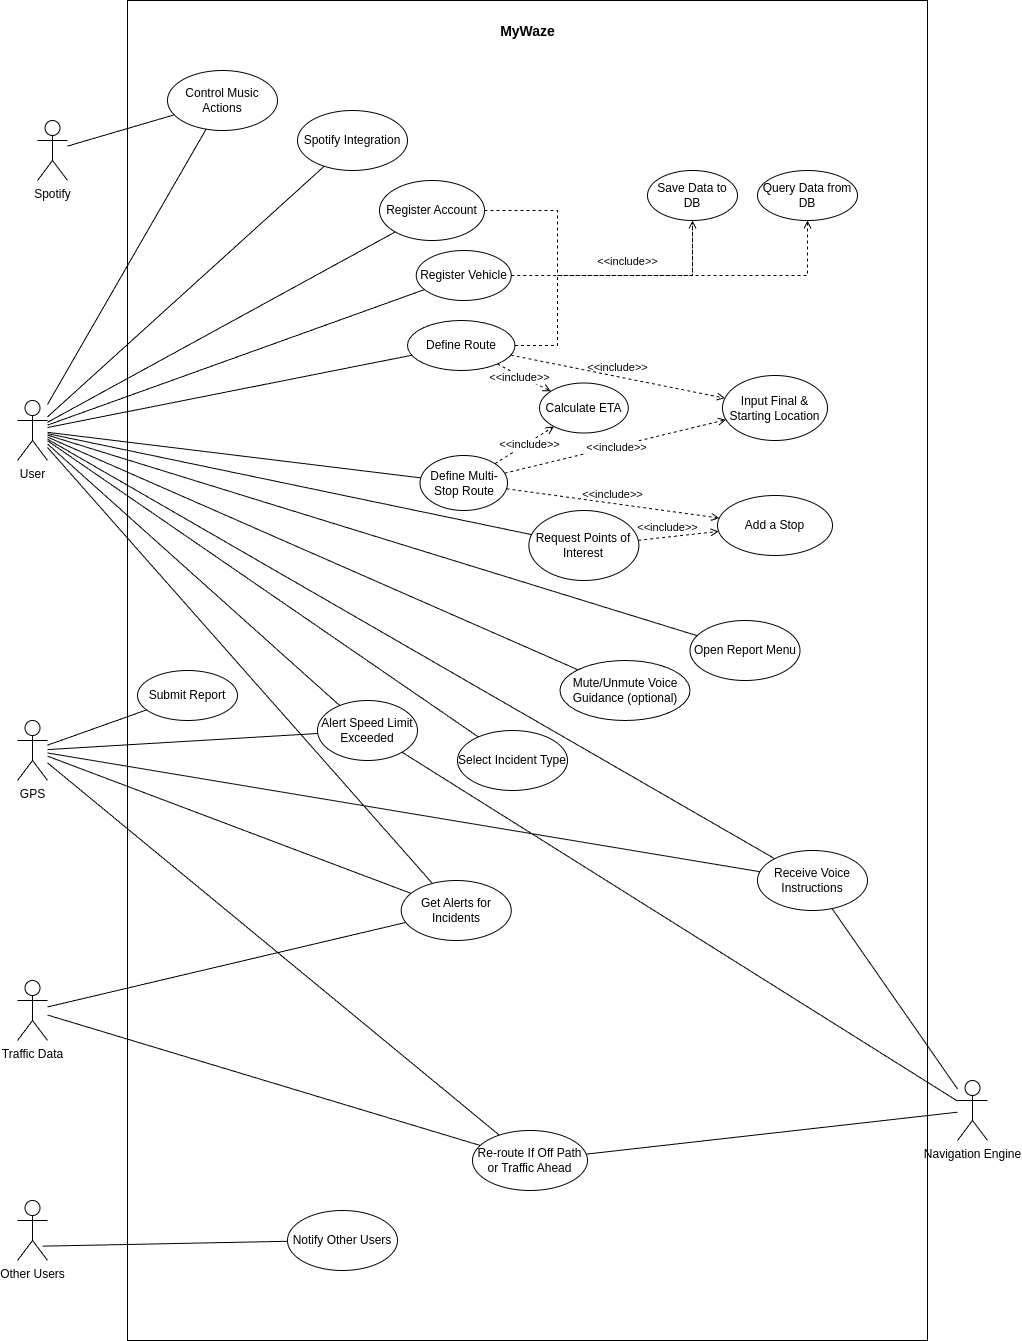

The diagram above was exported from draw.io. Its source (the exported page's mxGraphModel, read from the mxfile embedded in the PNG):
<mxGraphModel dx="2060" dy="894" grid="1" gridSize="10" guides="1" tooltips="1" connect="1" arrows="1" fold="1" page="1" pageScale="1" pageWidth="1654" pageHeight="2336" math="0" shadow="0">
  <root>
    <mxCell id="0" />
    <mxCell id="1" parent="0" />
    <mxCell id="lGtn-BnxQWjLCPMU3sU2-4" value="" style="rounded=0;whiteSpace=wrap;html=1;" parent="1" vertex="1">
      <mxGeometry x="470" y="130" width="800" height="1340" as="geometry" />
    </mxCell>
    <mxCell id="lGtn-BnxQWjLCPMU3sU2-5" value="&lt;h2&gt;&lt;font style=&quot;font-size: 14px;&quot;&gt;MyWaze&lt;/font&gt;&lt;/h2&gt;" style="text;html=1;align=center;verticalAlign=middle;resizable=0;points=[];autosize=1;strokeColor=none;fillColor=none;" parent="1" vertex="1">
      <mxGeometry x="830" y="130" width="80" height="60" as="geometry" />
    </mxCell>
    <mxCell id="lGtn-BnxQWjLCPMU3sU2-6" value="User" style="shape=umlActor;html=1;verticalLabelPosition=bottom;verticalAlign=top;align=center;" parent="1" vertex="1">
      <mxGeometry x="360" y="530" width="30" height="60" as="geometry" />
    </mxCell>
    <mxCell id="lGtn-BnxQWjLCPMU3sU2-7" value="Spotify" style="shape=umlActor;html=1;verticalLabelPosition=bottom;verticalAlign=top;align=center;" parent="1" vertex="1">
      <mxGeometry x="380" y="250" width="30" height="60" as="geometry" />
    </mxCell>
    <mxCell id="lGtn-BnxQWjLCPMU3sU2-8" value="GPS" style="shape=umlActor;html=1;verticalLabelPosition=bottom;verticalAlign=top;align=center;" parent="1" vertex="1">
      <mxGeometry x="360" y="850" width="30" height="60" as="geometry" />
    </mxCell>
    <mxCell id="lGtn-BnxQWjLCPMU3sU2-9" value="Other Users" style="shape=umlActor;html=1;verticalLabelPosition=bottom;verticalAlign=top;align=center;" parent="1" vertex="1">
      <mxGeometry x="360" y="1330" width="30" height="60" as="geometry" />
    </mxCell>
    <mxCell id="lGtn-BnxQWjLCPMU3sU2-10" value="Traffic Data" style="shape=umlActor;html=1;verticalLabelPosition=bottom;verticalAlign=top;align=center;" parent="1" vertex="1">
      <mxGeometry x="360" y="1110" width="30" height="60" as="geometry" />
    </mxCell>
    <mxCell id="lGtn-BnxQWjLCPMU3sU2-11" value="Navigation Engine" style="shape=umlActor;html=1;verticalLabelPosition=bottom;verticalAlign=top;align=center;" parent="1" vertex="1">
      <mxGeometry x="1300" y="1210" width="30" height="60" as="geometry" />
    </mxCell>
    <mxCell id="lGtn-BnxQWjLCPMU3sU2-13" value="Register Account" style="ellipse;whiteSpace=wrap;html=1;" parent="1" vertex="1">
      <mxGeometry x="722" y="310" width="105" height="60" as="geometry" />
    </mxCell>
    <mxCell id="lGtn-BnxQWjLCPMU3sU2-15" value="Request Points of Interest" style="ellipse;whiteSpace=wrap;html=1;" parent="1" vertex="1">
      <mxGeometry x="871.37" y="640" width="110" height="70" as="geometry" />
    </mxCell>
    <mxCell id="lGtn-BnxQWjLCPMU3sU2-17" value="Define Multi-Stop Route" style="ellipse;whiteSpace=wrap;html=1;" parent="1" vertex="1">
      <mxGeometry x="762.5" y="585" width="87.5" height="55" as="geometry" />
    </mxCell>
    <mxCell id="lGtn-BnxQWjLCPMU3sU2-18" value="Define Route" style="ellipse;whiteSpace=wrap;html=1;" parent="1" vertex="1">
      <mxGeometry x="750" y="450" width="107.5" height="50" as="geometry" />
    </mxCell>
    <mxCell id="lGtn-BnxQWjLCPMU3sU2-22" value="Add a Stop" style="ellipse;whiteSpace=wrap;html=1;" parent="1" vertex="1">
      <mxGeometry x="1060" y="625" width="115" height="60" as="geometry" />
    </mxCell>
    <mxCell id="lGtn-BnxQWjLCPMU3sU2-23" value="Input Final &amp;amp; Starting Location" style="ellipse;whiteSpace=wrap;html=1;" parent="1" vertex="1">
      <mxGeometry x="1065" y="505" width="105" height="65" as="geometry" />
    </mxCell>
    <mxCell id="lGtn-BnxQWjLCPMU3sU2-24" value="Receive Voice Instructions" style="ellipse;whiteSpace=wrap;html=1;" parent="1" vertex="1">
      <mxGeometry x="1100" y="980" width="110" height="60" as="geometry" />
    </mxCell>
    <mxCell id="lGtn-BnxQWjLCPMU3sU2-25" value="Mute/Unmute Voice Guidance (optional)" style="ellipse;whiteSpace=wrap;html=1;" parent="1" vertex="1">
      <mxGeometry x="902.5" y="790" width="130" height="60" as="geometry" />
    </mxCell>
    <mxCell id="lGtn-BnxQWjLCPMU3sU2-26" value="Get Alerts for Incidents" style="ellipse;whiteSpace=wrap;html=1;" parent="1" vertex="1">
      <mxGeometry x="743.75" y="1010" width="110" height="60" as="geometry" />
    </mxCell>
    <mxCell id="lGtn-BnxQWjLCPMU3sU2-27" value="Re-route If Off Path or Traffic Ahead" style="ellipse;whiteSpace=wrap;html=1;" parent="1" vertex="1">
      <mxGeometry x="815" y="1260" width="115" height="60" as="geometry" />
    </mxCell>
    <mxCell id="lGtn-BnxQWjLCPMU3sU2-28" value="Open Report Menu" style="ellipse;whiteSpace=wrap;html=1;" parent="1" vertex="1">
      <mxGeometry x="1032.5" y="750" width="110" height="60" as="geometry" />
    </mxCell>
    <mxCell id="lGtn-BnxQWjLCPMU3sU2-29" value="Select Incident Type" style="ellipse;whiteSpace=wrap;html=1;" parent="1" vertex="1">
      <mxGeometry x="800" y="860" width="110" height="60" as="geometry" />
    </mxCell>
    <mxCell id="lGtn-BnxQWjLCPMU3sU2-30" value="Submit Report" style="ellipse;whiteSpace=wrap;html=1;" parent="1" vertex="1">
      <mxGeometry x="480" y="800" width="100" height="50" as="geometry" />
    </mxCell>
    <mxCell id="lGtn-BnxQWjLCPMU3sU2-31" value="Notify Other Users" style="ellipse;whiteSpace=wrap;html=1;" parent="1" vertex="1">
      <mxGeometry x="630" y="1340" width="110" height="60" as="geometry" />
    </mxCell>
    <mxCell id="lGtn-BnxQWjLCPMU3sU2-32" value="Spotify Integration" style="ellipse;whiteSpace=wrap;html=1;" parent="1" vertex="1">
      <mxGeometry x="640" y="240" width="110" height="60" as="geometry" />
    </mxCell>
    <mxCell id="lGtn-BnxQWjLCPMU3sU2-34" value="Control Music Actions" style="ellipse;whiteSpace=wrap;html=1;" parent="1" vertex="1">
      <mxGeometry x="510" y="200" width="110" height="60" as="geometry" />
    </mxCell>
    <mxCell id="lGtn-BnxQWjLCPMU3sU2-37" value="Calculate ETA" style="ellipse;whiteSpace=wrap;html=1;" parent="1" vertex="1">
      <mxGeometry x="882" y="512.5" width="88.75" height="50" as="geometry" />
    </mxCell>
    <mxCell id="lGtn-BnxQWjLCPMU3sU2-39" value="Register Vehicle" style="ellipse;whiteSpace=wrap;html=1;" parent="1" vertex="1">
      <mxGeometry x="758.75" y="380" width="95" height="50" as="geometry" />
    </mxCell>
    <mxCell id="lGtn-BnxQWjLCPMU3sU2-43" value="Query Data from DB" style="ellipse;whiteSpace=wrap;html=1;" parent="1" vertex="1">
      <mxGeometry x="1100" y="300" width="100" height="50" as="geometry" />
    </mxCell>
    <mxCell id="lGtn-BnxQWjLCPMU3sU2-44" value="Save Data to DB" style="ellipse;whiteSpace=wrap;html=1;" parent="1" vertex="1">
      <mxGeometry x="990" y="300" width="90" height="50" as="geometry" />
    </mxCell>
    <mxCell id="lGtn-BnxQWjLCPMU3sU2-46" value="" style="edgeStyle=none;html=1;endArrow=none;verticalAlign=bottom;rounded=0;entryX=0;entryY=1;entryDx=0;entryDy=0;" parent="1" source="lGtn-BnxQWjLCPMU3sU2-6" target="lGtn-BnxQWjLCPMU3sU2-13" edge="1">
      <mxGeometry width="160" relative="1" as="geometry">
        <mxPoint x="380" y="520" as="sourcePoint" />
        <mxPoint x="495" y="450" as="targetPoint" />
      </mxGeometry>
    </mxCell>
    <mxCell id="lGtn-BnxQWjLCPMU3sU2-47" value="" style="edgeStyle=none;html=1;endArrow=none;verticalAlign=bottom;rounded=0;" parent="1" source="lGtn-BnxQWjLCPMU3sU2-6" target="lGtn-BnxQWjLCPMU3sU2-39" edge="1">
      <mxGeometry width="160" relative="1" as="geometry">
        <mxPoint x="390" y="520" as="sourcePoint" />
        <mxPoint x="495" y="450" as="targetPoint" />
      </mxGeometry>
    </mxCell>
    <mxCell id="lGtn-BnxQWjLCPMU3sU2-51" value="" style="edgeStyle=none;html=1;endArrow=none;verticalAlign=bottom;rounded=0;" parent="1" source="lGtn-BnxQWjLCPMU3sU2-6" target="lGtn-BnxQWjLCPMU3sU2-18" edge="1">
      <mxGeometry width="160" relative="1" as="geometry">
        <mxPoint x="400" y="530" as="sourcePoint" />
        <mxPoint x="495" y="450" as="targetPoint" />
      </mxGeometry>
    </mxCell>
    <mxCell id="lGtn-BnxQWjLCPMU3sU2-52" value="" style="edgeStyle=none;html=1;endArrow=none;verticalAlign=bottom;rounded=0;" parent="1" source="lGtn-BnxQWjLCPMU3sU2-6" target="lGtn-BnxQWjLCPMU3sU2-17" edge="1">
      <mxGeometry width="160" relative="1" as="geometry">
        <mxPoint x="400" y="550" as="sourcePoint" />
        <mxPoint x="495" y="450" as="targetPoint" />
      </mxGeometry>
    </mxCell>
    <mxCell id="lGtn-BnxQWjLCPMU3sU2-53" value="" style="edgeStyle=none;html=1;endArrow=none;verticalAlign=bottom;rounded=0;" parent="1" source="lGtn-BnxQWjLCPMU3sU2-6" target="lGtn-BnxQWjLCPMU3sU2-15" edge="1">
      <mxGeometry width="160" relative="1" as="geometry">
        <mxPoint x="400" y="580" as="sourcePoint" />
        <mxPoint x="495" y="450" as="targetPoint" />
      </mxGeometry>
    </mxCell>
    <mxCell id="lGtn-BnxQWjLCPMU3sU2-57" value="" style="edgeStyle=none;html=1;endArrow=none;verticalAlign=bottom;rounded=0;" parent="1" source="lGtn-BnxQWjLCPMU3sU2-6" target="lGtn-BnxQWjLCPMU3sU2-28" edge="1">
      <mxGeometry width="160" relative="1" as="geometry">
        <mxPoint x="400" y="580" as="sourcePoint" />
        <mxPoint x="495" y="450" as="targetPoint" />
      </mxGeometry>
    </mxCell>
    <mxCell id="lGtn-BnxQWjLCPMU3sU2-58" value="" style="edgeStyle=none;html=1;endArrow=none;verticalAlign=bottom;rounded=0;" parent="1" source="lGtn-BnxQWjLCPMU3sU2-6" target="lGtn-BnxQWjLCPMU3sU2-29" edge="1">
      <mxGeometry width="160" relative="1" as="geometry">
        <mxPoint x="400" y="580" as="sourcePoint" />
        <mxPoint x="495" y="450" as="targetPoint" />
      </mxGeometry>
    </mxCell>
    <mxCell id="lGtn-BnxQWjLCPMU3sU2-59" value="" style="edgeStyle=none;html=1;endArrow=none;verticalAlign=bottom;rounded=0;" parent="1" source="lGtn-BnxQWjLCPMU3sU2-8" target="lGtn-BnxQWjLCPMU3sU2-30" edge="1">
      <mxGeometry width="160" relative="1" as="geometry">
        <mxPoint x="430" y="920" as="sourcePoint" />
        <mxPoint x="376" y="883" as="targetPoint" />
      </mxGeometry>
    </mxCell>
    <mxCell id="lGtn-BnxQWjLCPMU3sU2-60" value="" style="edgeStyle=none;html=1;endArrow=none;verticalAlign=bottom;rounded=0;exitX=0.837;exitY=0.761;exitDx=0;exitDy=0;exitPerimeter=0;" parent="1" source="lGtn-BnxQWjLCPMU3sU2-9" target="lGtn-BnxQWjLCPMU3sU2-31" edge="1">
      <mxGeometry width="160" relative="1" as="geometry">
        <mxPoint x="430" y="920" as="sourcePoint" />
        <mxPoint x="376" y="883" as="targetPoint" />
      </mxGeometry>
    </mxCell>
    <mxCell id="lGtn-BnxQWjLCPMU3sU2-61" value="" style="edgeStyle=none;html=1;endArrow=none;verticalAlign=bottom;rounded=0;" parent="1" source="lGtn-BnxQWjLCPMU3sU2-6" target="lGtn-BnxQWjLCPMU3sU2-24" edge="1">
      <mxGeometry width="160" relative="1" as="geometry">
        <mxPoint x="400" y="580" as="sourcePoint" />
        <mxPoint x="495" y="450" as="targetPoint" />
      </mxGeometry>
    </mxCell>
    <mxCell id="lGtn-BnxQWjLCPMU3sU2-62" value="" style="edgeStyle=none;html=1;endArrow=none;verticalAlign=bottom;rounded=0;" parent="1" source="lGtn-BnxQWjLCPMU3sU2-11" target="lGtn-BnxQWjLCPMU3sU2-24" edge="1">
      <mxGeometry width="160" relative="1" as="geometry">
        <mxPoint x="400" y="580" as="sourcePoint" />
        <mxPoint x="495" y="450" as="targetPoint" />
      </mxGeometry>
    </mxCell>
    <mxCell id="lGtn-BnxQWjLCPMU3sU2-63" value="" style="edgeStyle=none;html=1;endArrow=none;verticalAlign=bottom;rounded=0;" parent="1" source="lGtn-BnxQWjLCPMU3sU2-8" target="lGtn-BnxQWjLCPMU3sU2-24" edge="1">
      <mxGeometry width="160" relative="1" as="geometry">
        <mxPoint x="400" y="580" as="sourcePoint" />
        <mxPoint x="495" y="450" as="targetPoint" />
      </mxGeometry>
    </mxCell>
    <mxCell id="lGtn-BnxQWjLCPMU3sU2-65" value="" style="edgeStyle=none;html=1;endArrow=none;verticalAlign=bottom;rounded=0;" parent="1" source="lGtn-BnxQWjLCPMU3sU2-11" target="lGtn-BnxQWjLCPMU3sU2-27" edge="1">
      <mxGeometry width="160" relative="1" as="geometry">
        <mxPoint x="400" y="580" as="sourcePoint" />
        <mxPoint x="495" y="450" as="targetPoint" />
      </mxGeometry>
    </mxCell>
    <mxCell id="lGtn-BnxQWjLCPMU3sU2-66" value="" style="edgeStyle=none;html=1;endArrow=none;verticalAlign=bottom;rounded=0;" parent="1" source="lGtn-BnxQWjLCPMU3sU2-8" target="lGtn-BnxQWjLCPMU3sU2-27" edge="1">
      <mxGeometry width="160" relative="1" as="geometry">
        <mxPoint x="400" y="580" as="sourcePoint" />
        <mxPoint x="495" y="450" as="targetPoint" />
      </mxGeometry>
    </mxCell>
    <mxCell id="lGtn-BnxQWjLCPMU3sU2-68" value="" style="edgeStyle=none;html=1;endArrow=none;verticalAlign=bottom;rounded=0;" parent="1" source="lGtn-BnxQWjLCPMU3sU2-10" target="lGtn-BnxQWjLCPMU3sU2-27" edge="1">
      <mxGeometry width="160" relative="1" as="geometry">
        <mxPoint x="400" y="580" as="sourcePoint" />
        <mxPoint x="495" y="450" as="targetPoint" />
      </mxGeometry>
    </mxCell>
    <mxCell id="lGtn-BnxQWjLCPMU3sU2-69" value="" style="edgeStyle=none;html=1;endArrow=none;verticalAlign=bottom;rounded=0;" parent="1" source="lGtn-BnxQWjLCPMU3sU2-10" target="lGtn-BnxQWjLCPMU3sU2-26" edge="1">
      <mxGeometry width="160" relative="1" as="geometry">
        <mxPoint x="400" y="580" as="sourcePoint" />
        <mxPoint x="495" y="450" as="targetPoint" />
      </mxGeometry>
    </mxCell>
    <mxCell id="lGtn-BnxQWjLCPMU3sU2-71" value="" style="edgeStyle=none;html=1;endArrow=none;verticalAlign=bottom;rounded=0;" parent="1" source="lGtn-BnxQWjLCPMU3sU2-8" target="lGtn-BnxQWjLCPMU3sU2-26" edge="1">
      <mxGeometry width="160" relative="1" as="geometry">
        <mxPoint x="400" y="580" as="sourcePoint" />
        <mxPoint x="495" y="450" as="targetPoint" />
      </mxGeometry>
    </mxCell>
    <mxCell id="lGtn-BnxQWjLCPMU3sU2-74" value="" style="edgeStyle=none;html=1;endArrow=none;verticalAlign=bottom;rounded=0;" parent="1" source="lGtn-BnxQWjLCPMU3sU2-6" target="lGtn-BnxQWjLCPMU3sU2-25" edge="1">
      <mxGeometry width="160" relative="1" as="geometry">
        <mxPoint x="400" y="550" as="sourcePoint" />
        <mxPoint x="495" y="450" as="targetPoint" />
      </mxGeometry>
    </mxCell>
    <mxCell id="lGtn-BnxQWjLCPMU3sU2-75" value="" style="edgeStyle=none;html=1;endArrow=none;verticalAlign=bottom;rounded=0;" parent="1" source="lGtn-BnxQWjLCPMU3sU2-6" target="lGtn-BnxQWjLCPMU3sU2-26" edge="1">
      <mxGeometry width="160" relative="1" as="geometry">
        <mxPoint x="400" y="580" as="sourcePoint" />
        <mxPoint x="495" y="450" as="targetPoint" />
      </mxGeometry>
    </mxCell>
    <mxCell id="lGtn-BnxQWjLCPMU3sU2-76" value="" style="edgeStyle=none;html=1;endArrow=none;verticalAlign=bottom;rounded=0;" parent="1" source="lGtn-BnxQWjLCPMU3sU2-6" target="lGtn-BnxQWjLCPMU3sU2-32" edge="1">
      <mxGeometry width="160" relative="1" as="geometry">
        <mxPoint x="400" y="580" as="sourcePoint" />
        <mxPoint x="495" y="450" as="targetPoint" />
      </mxGeometry>
    </mxCell>
    <mxCell id="lGtn-BnxQWjLCPMU3sU2-77" value="" style="edgeStyle=none;html=1;endArrow=none;verticalAlign=bottom;rounded=0;" parent="1" source="lGtn-BnxQWjLCPMU3sU2-7" target="lGtn-BnxQWjLCPMU3sU2-34" edge="1">
      <mxGeometry width="160" relative="1" as="geometry">
        <mxPoint x="460" y="950" as="sourcePoint" />
        <mxPoint x="495" y="450" as="targetPoint" />
      </mxGeometry>
    </mxCell>
    <mxCell id="lGtn-BnxQWjLCPMU3sU2-78" value="" style="edgeStyle=none;html=1;endArrow=none;verticalAlign=bottom;rounded=0;" parent="1" source="lGtn-BnxQWjLCPMU3sU2-6" target="lGtn-BnxQWjLCPMU3sU2-34" edge="1">
      <mxGeometry width="160" relative="1" as="geometry">
        <mxPoint x="460" y="950" as="sourcePoint" />
        <mxPoint x="495" y="450" as="targetPoint" />
      </mxGeometry>
    </mxCell>
    <mxCell id="lGtn-BnxQWjLCPMU3sU2-84" value="&amp;lt;&amp;lt;include&amp;gt;&amp;gt;" style="edgeStyle=none;html=1;endArrow=open;verticalAlign=bottom;dashed=1;labelBackgroundColor=none;rounded=0;" parent="1" source="lGtn-BnxQWjLCPMU3sU2-15" target="lGtn-BnxQWjLCPMU3sU2-22" edge="1">
      <mxGeometry x="-0.2536" y="1" width="160" relative="1" as="geometry">
        <mxPoint x="1040" y="670" as="sourcePoint" />
        <mxPoint x="1200" y="670" as="targetPoint" />
        <mxPoint as="offset" />
      </mxGeometry>
    </mxCell>
    <mxCell id="lGtn-BnxQWjLCPMU3sU2-85" value="&amp;lt;&amp;lt;include&amp;gt;&amp;gt;" style="edgeStyle=none;html=1;endArrow=open;verticalAlign=bottom;dashed=1;labelBackgroundColor=none;rounded=0;" parent="1" source="lGtn-BnxQWjLCPMU3sU2-17" target="lGtn-BnxQWjLCPMU3sU2-22" edge="1">
      <mxGeometry width="160" relative="1" as="geometry">
        <mxPoint x="1040" y="670" as="sourcePoint" />
        <mxPoint x="1200" y="670" as="targetPoint" />
      </mxGeometry>
    </mxCell>
    <mxCell id="lGtn-BnxQWjLCPMU3sU2-86" value="&amp;lt;&amp;lt;include&amp;gt;&amp;gt;" style="edgeStyle=none;endArrow=open;verticalAlign=bottom;dashed=1;labelBackgroundColor=default;rounded=0;horizontal=1;html=1;" parent="1" source="lGtn-BnxQWjLCPMU3sU2-17" target="lGtn-BnxQWjLCPMU3sU2-23" edge="1">
      <mxGeometry x="-0.007" y="-10" width="160" relative="1" as="geometry">
        <mxPoint x="1040" y="670" as="sourcePoint" />
        <mxPoint x="1200" y="670" as="targetPoint" />
        <mxPoint as="offset" />
      </mxGeometry>
    </mxCell>
    <mxCell id="lGtn-BnxQWjLCPMU3sU2-87" value="&amp;lt;&amp;lt;include&amp;gt;&amp;gt;" style="edgeStyle=none;html=1;endArrow=open;verticalAlign=bottom;dashed=1;labelBackgroundColor=none;rounded=0;" parent="1" source="lGtn-BnxQWjLCPMU3sU2-18" target="lGtn-BnxQWjLCPMU3sU2-23" edge="1">
      <mxGeometry width="160" relative="1" as="geometry">
        <mxPoint x="1040" y="670" as="sourcePoint" />
        <mxPoint x="1200" y="670" as="targetPoint" />
      </mxGeometry>
    </mxCell>
    <mxCell id="lGtn-BnxQWjLCPMU3sU2-88" value="&amp;lt;&amp;lt;include&amp;gt;&amp;gt;" style="edgeStyle=none;endArrow=open;verticalAlign=bottom;dashed=1;labelBackgroundColor=default;rounded=0;horizontal=1;html=1;" parent="1" source="lGtn-BnxQWjLCPMU3sU2-17" target="lGtn-BnxQWjLCPMU3sU2-37" edge="1">
      <mxGeometry x="-0.007" y="-10" width="160" relative="1" as="geometry">
        <mxPoint x="1040" y="670" as="sourcePoint" />
        <mxPoint x="1200" y="670" as="targetPoint" />
        <mxPoint as="offset" />
      </mxGeometry>
    </mxCell>
    <mxCell id="lGtn-BnxQWjLCPMU3sU2-89" value="&amp;lt;&amp;lt;include&amp;gt;&amp;gt;" style="edgeStyle=none;endArrow=open;verticalAlign=bottom;dashed=1;labelBackgroundColor=default;rounded=0;horizontal=1;html=1;" parent="1" source="lGtn-BnxQWjLCPMU3sU2-18" target="lGtn-BnxQWjLCPMU3sU2-37" edge="1">
      <mxGeometry x="-0.007" y="-10" width="160" relative="1" as="geometry">
        <mxPoint x="1040" y="670" as="sourcePoint" />
        <mxPoint x="1200" y="670" as="targetPoint" />
        <mxPoint as="offset" />
      </mxGeometry>
    </mxCell>
    <mxCell id="lGtn-BnxQWjLCPMU3sU2-90" value="&amp;lt;&amp;lt;include&amp;gt;&amp;gt;" style="edgeStyle=orthogonalEdgeStyle;endArrow=open;verticalAlign=bottom;dashed=1;labelBackgroundColor=default;rounded=0;horizontal=1;html=1;" parent="1" source="lGtn-BnxQWjLCPMU3sU2-18" target="lGtn-BnxQWjLCPMU3sU2-44" edge="1">
      <mxGeometry x="0.2066" y="5" width="160" relative="1" as="geometry">
        <mxPoint x="1040" y="670" as="sourcePoint" />
        <mxPoint x="920" y="410" as="targetPoint" />
        <Array as="points">
          <mxPoint x="900" y="475" />
          <mxPoint x="900" y="405" />
        </Array>
        <mxPoint as="offset" />
      </mxGeometry>
    </mxCell>
    <mxCell id="lGtn-BnxQWjLCPMU3sU2-91" value="" style="edgeStyle=orthogonalEdgeStyle;endArrow=open;verticalAlign=bottom;dashed=1;labelBackgroundColor=default;rounded=0;horizontal=1;html=1;" parent="1" source="lGtn-BnxQWjLCPMU3sU2-39" target="lGtn-BnxQWjLCPMU3sU2-44" edge="1">
      <mxGeometry x="-0.007" y="-10" width="160" relative="1" as="geometry">
        <mxPoint x="1040" y="670" as="sourcePoint" />
        <mxPoint x="1200" y="670" as="targetPoint" />
        <mxPoint as="offset" />
      </mxGeometry>
    </mxCell>
    <mxCell id="lGtn-BnxQWjLCPMU3sU2-92" value="" style="edgeStyle=orthogonalEdgeStyle;endArrow=open;verticalAlign=bottom;dashed=1;labelBackgroundColor=default;rounded=0;horizontal=1;html=1;" parent="1" source="lGtn-BnxQWjLCPMU3sU2-13" target="lGtn-BnxQWjLCPMU3sU2-44" edge="1">
      <mxGeometry x="-0.006" y="-15" width="160" relative="1" as="geometry">
        <mxPoint x="1040" y="670" as="sourcePoint" />
        <mxPoint x="1200" y="670" as="targetPoint" />
        <Array as="points">
          <mxPoint x="900" y="340" />
          <mxPoint x="900" y="405" />
          <mxPoint x="1035" y="405" />
        </Array>
        <mxPoint as="offset" />
      </mxGeometry>
    </mxCell>
    <mxCell id="lGtn-BnxQWjLCPMU3sU2-97" value="" style="edgeStyle=orthogonalEdgeStyle;endArrow=open;verticalAlign=bottom;dashed=1;labelBackgroundColor=default;rounded=0;horizontal=1;html=1;" parent="1" source="lGtn-BnxQWjLCPMU3sU2-13" target="lGtn-BnxQWjLCPMU3sU2-43" edge="1">
      <mxGeometry x="-0.006" y="-15" width="160" relative="1" as="geometry">
        <mxPoint x="1040" y="670" as="sourcePoint" />
        <mxPoint x="1200" y="670" as="targetPoint" />
        <Array as="points">
          <mxPoint x="900" y="340" />
          <mxPoint x="900" y="405" />
          <mxPoint x="1150" y="405" />
        </Array>
        <mxPoint as="offset" />
      </mxGeometry>
    </mxCell>
    <mxCell id="IwM3ALw-OBpNlOrjK70I-1" value="Alert Speed Limit Exceeded" style="ellipse;whiteSpace=wrap;html=1;" vertex="1" parent="1">
      <mxGeometry x="660" y="830" width="100" height="60" as="geometry" />
    </mxCell>
    <mxCell id="IwM3ALw-OBpNlOrjK70I-3" value="" style="edgeStyle=none;html=1;endArrow=none;verticalAlign=bottom;rounded=0;" edge="1" parent="1" source="lGtn-BnxQWjLCPMU3sU2-8" target="IwM3ALw-OBpNlOrjK70I-1">
      <mxGeometry width="160" relative="1" as="geometry">
        <mxPoint x="430" y="920" as="sourcePoint" />
        <mxPoint x="376" y="883" as="targetPoint" />
      </mxGeometry>
    </mxCell>
    <mxCell id="IwM3ALw-OBpNlOrjK70I-4" value="" style="edgeStyle=none;html=1;endArrow=none;verticalAlign=bottom;rounded=0;" edge="1" parent="1" source="lGtn-BnxQWjLCPMU3sU2-11" target="IwM3ALw-OBpNlOrjK70I-1">
      <mxGeometry width="160" relative="1" as="geometry">
        <mxPoint x="430" y="920" as="sourcePoint" />
        <mxPoint x="376" y="883" as="targetPoint" />
      </mxGeometry>
    </mxCell>
    <mxCell id="IwM3ALw-OBpNlOrjK70I-5" value="" style="edgeStyle=none;html=1;endArrow=none;verticalAlign=bottom;rounded=0;" edge="1" parent="1" source="lGtn-BnxQWjLCPMU3sU2-6" target="IwM3ALw-OBpNlOrjK70I-1">
      <mxGeometry width="160" relative="1" as="geometry">
        <mxPoint x="400" y="580" as="sourcePoint" />
        <mxPoint x="495" y="450" as="targetPoint" />
      </mxGeometry>
    </mxCell>
  </root>
</mxGraphModel>